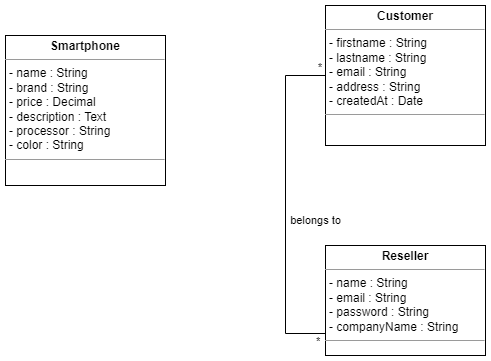

The diagram above was exported from draw.io. Its source (the exported page's mxGraphModel, read from the mxfile embedded in the PNG):
<mxGraphModel dx="1420" dy="758" grid="1" gridSize="10" guides="1" tooltips="1" connect="1" arrows="1" fold="1" page="1" pageScale="1" pageWidth="1169" pageHeight="827" math="0" shadow="0">
  <root>
    <mxCell id="0" />
    <mxCell id="1" parent="0" />
    <mxCell id="YpmZk2Eq14iazIK7D5lT-1" value="&lt;p style=&quot;margin:0px;margin-top:4px;text-align:center;&quot;&gt;&lt;b&gt;Reseller&lt;/b&gt;&lt;/p&gt;&lt;hr size=&quot;1&quot;&gt;&lt;p style=&quot;margin:0px;margin-left:4px;&quot;&gt;- name : String&lt;/p&gt;&lt;p style=&quot;margin:0px;margin-left:4px;&quot;&gt;- email : String&lt;br&gt;&lt;/p&gt;&lt;p style=&quot;margin:0px;margin-left:4px;&quot;&gt;- password : String&lt;/p&gt;&lt;p style=&quot;margin:0px;margin-left:4px;&quot;&gt;- companyName : String&lt;/p&gt;&lt;hr size=&quot;1&quot;&gt;&lt;p style=&quot;margin:0px;margin-left:4px;&quot;&gt;&lt;br&gt;&lt;/p&gt;&lt;div&gt;&lt;p style=&quot;border-color: var(--border-color); margin: 0px 0px 0px 4px;&quot;&gt;&lt;br&gt;&lt;/p&gt;&lt;/div&gt;&lt;div&gt;&lt;br&gt;&lt;/div&gt;" style="verticalAlign=top;align=left;overflow=fill;fontSize=12;fontFamily=Helvetica;html=1;whiteSpace=wrap;" parent="1" vertex="1">
      <mxGeometry x="560" y="250" width="160" height="110" as="geometry" />
    </mxCell>
    <mxCell id="YpmZk2Eq14iazIK7D5lT-2" value="&lt;p style=&quot;margin:0px;margin-top:4px;text-align:center;&quot;&gt;&lt;b&gt;Customer&lt;/b&gt;&lt;/p&gt;&lt;hr size=&quot;1&quot;&gt;&lt;p style=&quot;margin:0px;margin-left:4px;&quot;&gt;- firstname : String&lt;br&gt;&lt;/p&gt;&lt;p style=&quot;margin:0px;margin-left:4px;&quot;&gt;- lastname : String&lt;/p&gt;&lt;p style=&quot;margin:0px;margin-left:4px;&quot;&gt;- email : String&lt;/p&gt;&lt;p style=&quot;margin:0px;margin-left:4px;&quot;&gt;- address : String&lt;/p&gt;&lt;p style=&quot;margin:0px;margin-left:4px;&quot;&gt;- createdAt : Date&lt;/p&gt;&lt;hr size=&quot;1&quot;&gt;&lt;p style=&quot;margin:0px;margin-left:4px;&quot;&gt;&lt;br&gt;&lt;/p&gt;&lt;div&gt;&lt;p style=&quot;border-color: var(--border-color); margin: 0px 0px 0px 4px;&quot;&gt;&lt;br&gt;&lt;/p&gt;&lt;/div&gt;&lt;div&gt;&lt;br&gt;&lt;/div&gt;" style="verticalAlign=top;align=left;overflow=fill;fontSize=12;fontFamily=Helvetica;html=1;whiteSpace=wrap;" parent="1" vertex="1">
      <mxGeometry x="560" y="10" width="160" height="140" as="geometry" />
    </mxCell>
    <mxCell id="YpmZk2Eq14iazIK7D5lT-4" value="belongs to" style="endArrow=none;html=1;edgeStyle=orthogonalEdgeStyle;rounded=0;entryX=0;entryY=0.5;entryDx=0;entryDy=0;" parent="1" target="YpmZk2Eq14iazIK7D5lT-2" edge="1">
      <mxGeometry x="-0.0932" y="-30" relative="1" as="geometry">
        <mxPoint x="560" y="338" as="sourcePoint" />
        <mxPoint x="850" y="225" as="targetPoint" />
        <Array as="points">
          <mxPoint x="520" y="338" />
          <mxPoint x="520" y="80" />
        </Array>
        <mxPoint as="offset" />
      </mxGeometry>
    </mxCell>
    <mxCell id="YpmZk2Eq14iazIK7D5lT-5" value="*" style="edgeLabel;resizable=0;html=1;align=left;verticalAlign=bottom;spacingLeft=-11;spacingTop=7;spacingBottom=6;fillColor=#FF3333;" parent="YpmZk2Eq14iazIK7D5lT-4" connectable="0" vertex="1">
      <mxGeometry x="-1" relative="1" as="geometry">
        <mxPoint y="22" as="offset" />
      </mxGeometry>
    </mxCell>
    <mxCell id="YpmZk2Eq14iazIK7D5lT-6" value="*" style="edgeLabel;resizable=0;html=1;align=right;verticalAlign=bottom;spacingRight=3;spacingTop=3;" parent="YpmZk2Eq14iazIK7D5lT-4" connectable="0" vertex="1">
      <mxGeometry x="1" relative="1" as="geometry">
        <mxPoint as="offset" />
      </mxGeometry>
    </mxCell>
    <mxCell id="oLUmAAFrk2y9yys4pbBe-1" value="&lt;p style=&quot;margin:0px;margin-top:4px;text-align:center;&quot;&gt;&lt;b&gt;Smartphone&lt;/b&gt;&lt;/p&gt;&lt;hr size=&quot;1&quot;&gt;&lt;p style=&quot;margin:0px;margin-left:4px;&quot;&gt;- name : String&lt;/p&gt;&lt;p style=&quot;margin:0px;margin-left:4px;&quot;&gt;- brand : String&lt;br&gt;&lt;/p&gt;&lt;p style=&quot;margin:0px;margin-left:4px;&quot;&gt;- price : Decimal&lt;/p&gt;&lt;p style=&quot;margin:0px;margin-left:4px;&quot;&gt;- description : Text&lt;/p&gt;&lt;p style=&quot;margin:0px;margin-left:4px;&quot;&gt;- processor : String&lt;/p&gt;&lt;p style=&quot;margin:0px;margin-left:4px;&quot;&gt;- color : String&lt;/p&gt;&lt;hr size=&quot;1&quot;&gt;&lt;p style=&quot;margin:0px;margin-left:4px;&quot;&gt;&lt;br&gt;&lt;/p&gt;&lt;div&gt;&lt;p style=&quot;border-color: var(--border-color); margin: 0px 0px 0px 4px;&quot;&gt;&lt;br&gt;&lt;/p&gt;&lt;/div&gt;&lt;div&gt;&lt;br&gt;&lt;/div&gt;" style="verticalAlign=top;align=left;overflow=fill;fontSize=12;fontFamily=Helvetica;html=1;whiteSpace=wrap;" parent="1" vertex="1">
      <mxGeometry x="240" y="40" width="160" height="150" as="geometry" />
    </mxCell>
  </root>
</mxGraphModel>